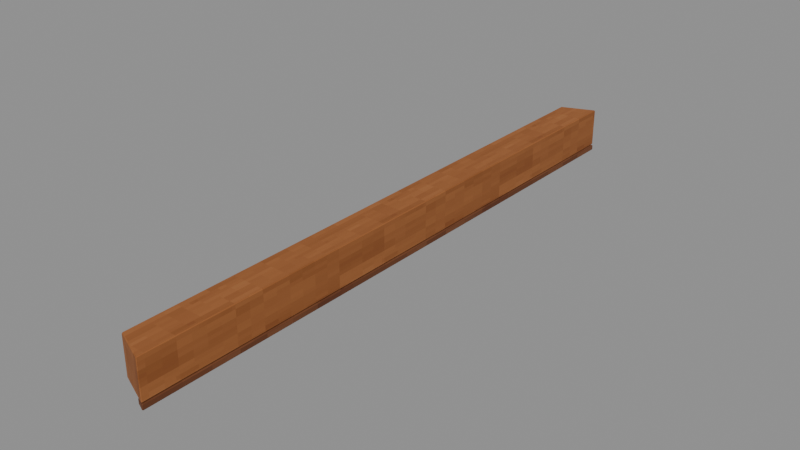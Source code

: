 # Source: Rim-2.blend  (saved by Blender 4.3.34; exported with 4.5.12 LTS)
import bpy
from mathutils import Matrix  # noqa: F401  (used for matrix-valued properties, if any)

bpy.ops.wm.read_factory_settings(use_empty=True)
scene = bpy.context.scene
scene.name = 'Isolated part'

# ---- collections
col_part_rim_2 = bpy.data.collections.new('Part.Rim-2'); scene.collection.children.link(col_part_rim_2)

# ---- images (referenced by path relative to the original .blend; pixels are not part of the script)
import os
ASSET_DIR = os.environ.get("B2B_ASSET_DIR", "")  # directory of the original .blend (textures are referenced by path, not embedded)
HERE = os.path.dirname(os.path.abspath(__file__))  # packed textures are extracted next to this script under _unpacked/

def load_image(name, relpath, width, height, colorspace="sRGB"):
    """Load a texture the original file referenced (path relative to the .blend, or extracted next to this script)."""
    p = next((c for c in (os.path.join(HERE, relpath), os.path.join(ASSET_DIR, relpath)) if relpath and os.path.exists(c)), "")
    if p:
        img = bpy.data.images.load(p, check_existing=True)
        img.name = name
    else:  # same state as the original file: an image datablock whose file is absent (Cycles renders it pink)
        img = bpy.data.images.new(name, width, height)
        img.source = "FILE"
        img.filepath = "//" + (relpath or name)
    img.colorspace_settings.name = colorspace
    return img
img_minecraft___edge_trim = load_image('Minecraft • Edge trim', '_unpacked/Edge_trim.c9b2b6f2.png', 64, 64, 'sRGB')
img_minecraft___stud_timber = load_image('Minecraft • Stud timber', '_unpacked/Stud_timber.db270b1a.png', 64, 64, 'sRGB')

# ---- materials (node trees are filled in below, after node groups)
mat_minecraft___edge_trim = bpy.data.materials.new('Minecraft / Edge trim')
mat_minecraft___edge_trim.diffuse_color = (0.5843, 0.3451, 0.1647, 1.0)
mat_minecraft___stud_timber = bpy.data.materials.new('Minecraft / Stud timber')
mat_minecraft___stud_timber.diffuse_color = (0.4157, 0.2314, 0.1137, 1.0)

# ---- material node trees
mat_minecraft___edge_trim.use_nodes = True; mat_minecraft___edge_trim.node_tree.nodes.clear()
_N = mat_minecraft___edge_trim.node_tree.nodes; _L = mat_minecraft___edge_trim.node_tree.links
n0 = _N.new('ShaderNodeBsdfPrincipled'); n0.name = 'Principled BSDF'; n0.location = (10, 300)
n0.inputs[2].default_value = 0.85
n1 = _N.new('ShaderNodeOutputMaterial'); n1.name = 'Material Output'; n1.location = (300, 300)
n2 = _N.new('ShaderNodeTexImage'); n2.name = 'Image Texture'; n2.location = (-580, 280)
n2.image = img_minecraft___edge_trim
n2.interpolation = 'Closest'
_L.new(n0.outputs[0], n1.inputs[0])
_L.new(n2.outputs[0], n0.inputs[0])
n1.is_active_output = True
mat_minecraft___stud_timber.use_nodes = True; mat_minecraft___stud_timber.node_tree.nodes.clear()
_N = mat_minecraft___stud_timber.node_tree.nodes; _L = mat_minecraft___stud_timber.node_tree.links
n0 = _N.new('ShaderNodeBsdfPrincipled'); n0.name = 'Principled BSDF'; n0.location = (10, 300)
n0.inputs[2].default_value = 0.85
n1 = _N.new('ShaderNodeOutputMaterial'); n1.name = 'Material Output'; n1.location = (300, 300)
n2 = _N.new('ShaderNodeTexImage'); n2.name = 'Image Texture'; n2.location = (-580, 280)
n2.image = img_minecraft___stud_timber
n2.interpolation = 'Closest'
_L.new(n0.outputs[0], n1.inputs[0])
_L.new(n2.outputs[0], n0.inputs[0])
n1.is_active_output = True

# ---- meshes
me_octagonalshell_rim_008 = bpy.data.meshes.new('OctagonalShell.Rim.008')
me_octagonalshell_rim_008.from_pydata([(0.0915, -1.672, 0.035), (0.0915, 1.672, 0.035), (-0.0945, 1.595, 0.035), (-0.0945, -1.595, 0.035), (0.0915, -1.672, 0.25), (0.0915, 1.672, 0.25), (-0.0945, 1.595, 0.25), (-0.0945, -1.595, 0.25), (0.0945, -1.673, 0.0), (0.0945, 1.673, 0.0), (0.0425, 1.651, 0.0), (0.0425, -1.651, 0.0), (0.0945, -1.673, 0.033), (0.0945, 1.673, 0.033), (0.0425, 1.651, 0.033), (0.0425, -1.651, 0.033)], [], [(3, 2, 1, 0), (4, 5, 6, 7), (0, 1, 5, 4), (1, 2, 6, 5), (2, 3, 7, 6), (3, 0, 4, 7), (11, 10, 9, 8), (12, 13, 14, 15), (8, 9, 13, 12), (9, 10, 14, 13), (10, 11, 15, 14), (11, 8, 12, 15)])
me_octagonalshell_rim_008.polygons.foreach_set('material_index', [0, 0, 0, 0, 0, 0, 1, 1, 1, 1, 1, 1])
_uv = me_octagonalshell_rim_008.uv_layers.new(name='UV0.Surface')
_uv.uv.foreach_set('vector', [-0.8457, 3.722, 1.706, 3.722, 1.767, 3.871, -0.9073, 3.871, -0.9073, 3.871, 1.767, 3.871, 1.706, 3.722, -0.8457, 3.722, -0.9073, 0.4421, 1.767, 0.4421, 1.767, 0.6141, -0.9073, 0.6141, 0.2301, 3.871, 0.2301, 3.722, 0.4021, 3.722, 0.4021, 3.871, 1.706, 0.4421, -0.8457, 0.4421, -0.8457, 0.6141, 1.706, 0.6141, 0.2301, 3.722, 0.2301, 3.871, 0.4021, 3.871, 0.4021, 3.722, -0.6461, 4.146, 1.996, 4.146, 2.014, 4.187, -0.6633, 4.187, -0.6633, 4.187, 2.014, 4.187, 1.996, 4.146, -0.6461, 4.146, -0.6633, 0.728, 2.014, 0.728, 2.014, 0.7544, -0.6633, 0.7544, 3.906, 0.728, 3.865, 0.728, 3.865, 0.7544, 3.906, 0.7544, 1.996, 0.728, -0.6461, 0.728, -0.6461, 0.7544, 1.996, 0.7544, 3.865, 0.728, 3.906, 0.728, 3.906, 0.7544, 3.865, 0.7544])
_uv.active_render = True
_uv = me_octagonalshell_rim_008.uv_layers.new(name='UV1.Paint')
_uv.uv.foreach_set('vector', [0.1934, 0.1654, 0.1934, 0.1832, 0.1924, 0.1836, 0.1924, 0.165, 0.2087, 1.997e-08, 0.2087, 0.01861, 0.2077, 0.01818, 0.2077, 0.0004289, 0.07884, 0.187, 0.07884, 0.2056, 0.07765, 0.2056, 0.07765, 0.187, 0.1673, 0.8566, 0.1662, 0.8566, 0.1662, 0.8554, 0.1673, 0.8554, 0.1553, 0.22, 0.1553, 0.2378, 0.1541, 0.2378, 0.1541, 0.22, 0.1827, 0.8566, 0.1816, 0.8566, 0.1816, 0.8554, 0.1827, 0.8554, 0.2369, 0.2532, 0.2369, 0.2716, 0.2366, 0.2717, 0.2366, 0.2531, 0.2536, 1.997e-08, 0.2536, 0.01863, 0.2534, 0.01851, 0.2534, 0.0001199, 0.2841, 0.09904, 0.2841, 0.1177, 0.2839, 0.1177, 0.2839, 0.09904, 0.3752, 0.9994, 0.3752, 0.9997, 0.375, 0.9997, 0.375, 0.9994, 0.08703, 0.2861, 0.08703, 0.3045, 0.08684, 0.3045, 0.08684, 0.2861, 0.3897, 0.9994, 0.3897, 0.9997, 0.3895, 0.9997, 0.3895, 0.9994])
me_octagonalshell_rim_008.materials.append(mat_minecraft___edge_trim)
me_octagonalshell_rim_008.materials.append(mat_minecraft___stud_timber)
me_octagonalshell_rim_008.update()

# ---- objects
ob_rim_2 = bpy.data.objects.new('Rim-2', me_octagonalshell_rim_008)

# ---- transforms, parenting, visibility, modifiers, constraints
ob_rim_2.location = (0.0, 0.0, 0.0)
_m = ob_rim_2.modifiers.new('Hand-finished edges', 'BEVEL')
_m.width = 0.005
_m.width_pct = 0.005
_m.harden_normals = True

# ---- collection membership
col_part_rim_2.objects.link(ob_rim_2)

# ---- scene / render settings (as saved in the file)
scene.frame_start = 1; scene.frame_end = 250; scene.frame_set(1)
scene.render.engine = 'BLENDER_EEVEE_NEXT'
scene.render.image_settings.exr_codec = 'NONE'
scene.render.simplify_subdivision_render = 0
scene.render.simplify_child_particles_render = 0.0
scene.eevee.use_volume_custom_range = False
scene.eevee.use_fast_gi = False
scene.eevee.use_shadows = False
scene.view_settings.white_balance_temperature = 0.0
scene.view_settings.white_balance_tint = 0.0
scene.view_settings.white_balance_whitepoint = (2.97, 0.5193, -0.0414)
bpy.context.view_layer.update()

# ---- added for rendering (the .blend has no active camera and no usable light): camera, sun + grey world if the file has none
cam_auto = bpy.data.cameras.new('AutoCamera')
cam_auto.lens = 50.0
cam_auto.sensor_width = 36.0
cam_auto.clip_end = 1000.0
ob_auto_camera = bpy.data.objects.new('AutoCamera', cam_auto)
scene.collection.objects.link(ob_auto_camera)
ob_auto_camera.location = (3.10584, -3.72701, 2.60967)
ob_auto_camera.rotation_euler = (1.09748, -7.21219e-08, 0.694738)
scene.camera = ob_auto_camera
light_auto_sun = bpy.data.lights.new('AutoSun', 'SUN')
light_auto_sun.energy = 3.0
light_auto_sun.angle = 0.0523599
ob_auto_sun = bpy.data.objects.new('AutoSun', light_auto_sun)
scene.collection.objects.link(ob_auto_sun)
ob_auto_sun.rotation_euler = (0.872665, 0.174533, 0.523599)
if scene.world is None:
    world_auto = bpy.data.worlds.new('AutoWorld')
    world_auto.color = (0.3, 0.3, 0.3)
    scene.world = world_auto
bpy.context.view_layer.update()
